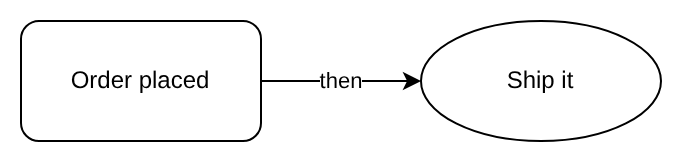

The diagram above was exported from draw.io. Its source (the exported page's mxGraphModel, read from the mxfile embedded in the PNG):
<mxGraphModel dx="640" dy="398" grid="1" gridSize="10" guides="1" tooltips="1" connect="1" arrows="1" fold="1" page="1" pageScale="1" pageWidth="850" pageHeight="1100" math="0" shadow="0">
  <root>
    <mxCell id="0" />
    <mxCell id="1" parent="0" />
    <mxCell id="a" parent="1" style="rounded=1;whiteSpace=wrap;html=1;" value="Order placed" vertex="1">
      <mxGeometry height="60" width="120" x="40" y="40" as="geometry" />
    </mxCell>
    <mxCell id="b" parent="1" style="ellipse;whiteSpace=wrap;html=1;" value="Ship it" vertex="1">
      <mxGeometry height="60" width="120" x="240" y="40" as="geometry" />
    </mxCell>
    <mxCell id="e" edge="1" parent="1" source="a" style="edgeStyle=orthogonalEdgeStyle;html=1;" target="b" value="then">
      <mxGeometry relative="1" as="geometry" />
    </mxCell>
  </root>
</mxGraphModel>